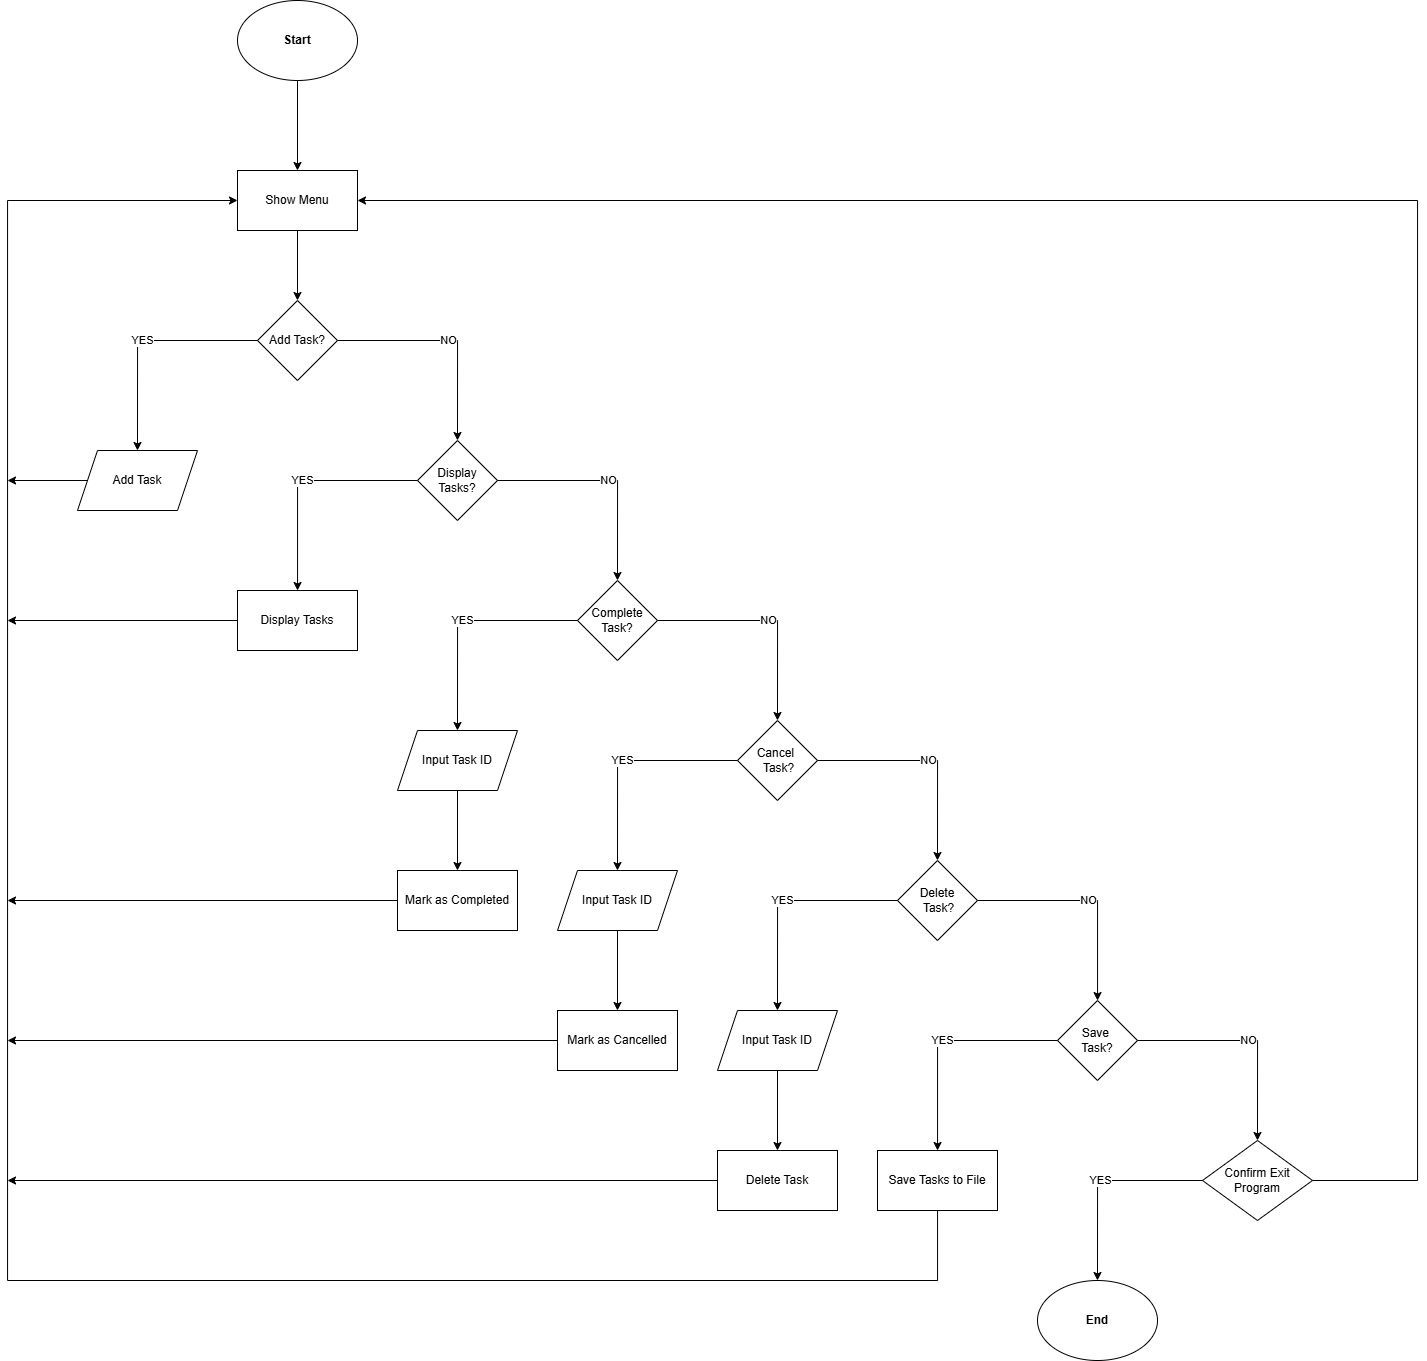

The diagram above was exported from draw.io. Its source (the exported page's mxGraphModel, read from the mxfile embedded in the PNG):
<mxGraphModel dx="1687" dy="918" grid="1" gridSize="10" guides="1" tooltips="1" connect="1" arrows="1" fold="1" page="1" pageScale="1" pageWidth="850" pageHeight="1100" math="0" shadow="0">
  <root>
    <mxCell id="0" />
    <mxCell id="1" parent="0" />
    <mxCell id="LYJMMRCzWedq957PTOpe-3" value="" style="edgeStyle=orthogonalEdgeStyle;rounded=0;orthogonalLoop=1;jettySize=auto;html=1;fillColor=none;" parent="1" source="LYJMMRCzWedq957PTOpe-1" target="LYJMMRCzWedq957PTOpe-2" edge="1">
      <mxGeometry relative="1" as="geometry" />
    </mxCell>
    <mxCell id="LYJMMRCzWedq957PTOpe-1" value="&lt;b&gt;Start&lt;/b&gt;" style="ellipse;whiteSpace=wrap;html=1;fillStyle=auto;fillColor=none;" parent="1" vertex="1">
      <mxGeometry x="350" y="80" width="120" height="80" as="geometry" />
    </mxCell>
    <mxCell id="LYJMMRCzWedq957PTOpe-7" value="" style="edgeStyle=orthogonalEdgeStyle;rounded=0;orthogonalLoop=1;jettySize=auto;html=1;fillColor=none;" parent="1" source="LYJMMRCzWedq957PTOpe-2" target="LYJMMRCzWedq957PTOpe-6" edge="1">
      <mxGeometry relative="1" as="geometry" />
    </mxCell>
    <mxCell id="LYJMMRCzWedq957PTOpe-2" value="Show Menu" style="whiteSpace=wrap;html=1;fillStyle=auto;fillColor=none;" parent="1" vertex="1">
      <mxGeometry x="350" y="250" width="120" height="60" as="geometry" />
    </mxCell>
    <mxCell id="LYJMMRCzWedq957PTOpe-9" value="YES" style="edgeStyle=orthogonalEdgeStyle;rounded=0;orthogonalLoop=1;jettySize=auto;html=1;fillColor=none;entryX=0.5;entryY=0;entryDx=0;entryDy=0;" parent="1" source="LYJMMRCzWedq957PTOpe-6" target="LYJMMRCzWedq957PTOpe-18" edge="1">
      <mxGeometry relative="1" as="geometry">
        <mxPoint x="310" y="420" as="targetPoint" />
      </mxGeometry>
    </mxCell>
    <mxCell id="LYJMMRCzWedq957PTOpe-11" value="NO" style="edgeStyle=orthogonalEdgeStyle;rounded=0;orthogonalLoop=1;jettySize=auto;html=1;fillColor=none;entryX=0.5;entryY=0;entryDx=0;entryDy=0;" parent="1" source="LYJMMRCzWedq957PTOpe-6" target="LYJMMRCzWedq957PTOpe-12" edge="1">
      <mxGeometry relative="1" as="geometry">
        <mxPoint x="510" y="420" as="targetPoint" />
      </mxGeometry>
    </mxCell>
    <mxCell id="LYJMMRCzWedq957PTOpe-6" value="Add Task?" style="rhombus;whiteSpace=wrap;html=1;fillStyle=auto;fillColor=none;" parent="1" vertex="1">
      <mxGeometry x="370" y="380" width="80" height="80" as="geometry" />
    </mxCell>
    <mxCell id="LYJMMRCzWedq957PTOpe-15" value="YES" style="edgeStyle=orthogonalEdgeStyle;rounded=0;orthogonalLoop=1;jettySize=auto;html=1;fillColor=none;" parent="1" source="LYJMMRCzWedq957PTOpe-12" target="LYJMMRCzWedq957PTOpe-22" edge="1">
      <mxGeometry relative="1" as="geometry">
        <mxPoint x="470" y="560" as="targetPoint" />
      </mxGeometry>
    </mxCell>
    <mxCell id="LYJMMRCzWedq957PTOpe-17" value="NO" style="edgeStyle=orthogonalEdgeStyle;rounded=0;orthogonalLoop=1;jettySize=auto;html=1;fillColor=none;entryX=0.5;entryY=0;entryDx=0;entryDy=0;" parent="1" source="LYJMMRCzWedq957PTOpe-12" target="LYJMMRCzWedq957PTOpe-24" edge="1">
      <mxGeometry relative="1" as="geometry">
        <mxPoint x="670" y="560" as="targetPoint" />
      </mxGeometry>
    </mxCell>
    <mxCell id="LYJMMRCzWedq957PTOpe-12" value="Display Tasks?" style="rhombus;whiteSpace=wrap;html=1;fillStyle=auto;fillColor=none;" parent="1" vertex="1">
      <mxGeometry x="530" y="520" width="80" height="80" as="geometry" />
    </mxCell>
    <mxCell id="LYJMMRCzWedq957PTOpe-96" style="edgeStyle=orthogonalEdgeStyle;rounded=0;orthogonalLoop=1;jettySize=auto;html=1;fillColor=none;" parent="1" source="LYJMMRCzWedq957PTOpe-18" edge="1">
      <mxGeometry relative="1" as="geometry">
        <mxPoint x="120" y="560" as="targetPoint" />
      </mxGeometry>
    </mxCell>
    <mxCell id="LYJMMRCzWedq957PTOpe-18" value="Add Task" style="shape=parallelogram;perimeter=parallelogramPerimeter;whiteSpace=wrap;html=1;fixedSize=1;fillStyle=auto;fillColor=none;" parent="1" vertex="1">
      <mxGeometry x="190" y="530" width="120" height="60" as="geometry" />
    </mxCell>
    <mxCell id="LYJMMRCzWedq957PTOpe-95" style="edgeStyle=orthogonalEdgeStyle;rounded=0;orthogonalLoop=1;jettySize=auto;html=1;fillColor=none;" parent="1" source="LYJMMRCzWedq957PTOpe-22" edge="1">
      <mxGeometry relative="1" as="geometry">
        <mxPoint x="120" y="700" as="targetPoint" />
      </mxGeometry>
    </mxCell>
    <mxCell id="LYJMMRCzWedq957PTOpe-22" value="Display Tasks" style="whiteSpace=wrap;html=1;fillStyle=auto;fillColor=none;" parent="1" vertex="1">
      <mxGeometry x="350" y="670" width="120" height="60" as="geometry" />
    </mxCell>
    <mxCell id="LYJMMRCzWedq957PTOpe-27" value="YES" style="edgeStyle=orthogonalEdgeStyle;rounded=0;orthogonalLoop=1;jettySize=auto;html=1;fillColor=none;entryX=0.5;entryY=0;entryDx=0;entryDy=0;" parent="1" source="LYJMMRCzWedq957PTOpe-24" target="LYJMMRCzWedq957PTOpe-46" edge="1">
      <mxGeometry relative="1" as="geometry">
        <mxPoint x="630" y="700" as="targetPoint" />
      </mxGeometry>
    </mxCell>
    <mxCell id="LYJMMRCzWedq957PTOpe-29" value="NO" style="edgeStyle=orthogonalEdgeStyle;rounded=0;orthogonalLoop=1;jettySize=auto;html=1;fillColor=none;entryX=0.5;entryY=0;entryDx=0;entryDy=0;" parent="1" source="LYJMMRCzWedq957PTOpe-24" target="LYJMMRCzWedq957PTOpe-31" edge="1">
      <mxGeometry relative="1" as="geometry">
        <mxPoint x="830" y="700" as="targetPoint" />
      </mxGeometry>
    </mxCell>
    <mxCell id="LYJMMRCzWedq957PTOpe-24" value="Complete Task?" style="rhombus;whiteSpace=wrap;html=1;fillStyle=auto;fillColor=none;" parent="1" vertex="1">
      <mxGeometry x="690" y="660" width="80" height="80" as="geometry" />
    </mxCell>
    <mxCell id="LYJMMRCzWedq957PTOpe-30" value="NO" style="edgeStyle=orthogonalEdgeStyle;rounded=0;orthogonalLoop=1;jettySize=auto;html=1;fillColor=none;entryX=0.5;entryY=0;entryDx=0;entryDy=0;" parent="1" source="LYJMMRCzWedq957PTOpe-31" target="LYJMMRCzWedq957PTOpe-36" edge="1">
      <mxGeometry relative="1" as="geometry">
        <mxPoint x="990" y="840" as="targetPoint" />
      </mxGeometry>
    </mxCell>
    <mxCell id="LYJMMRCzWedq957PTOpe-41" value="YES" style="edgeStyle=orthogonalEdgeStyle;rounded=0;orthogonalLoop=1;jettySize=auto;html=1;fillColor=none;entryX=0.5;entryY=0;entryDx=0;entryDy=0;" parent="1" source="LYJMMRCzWedq957PTOpe-31" target="LYJMMRCzWedq957PTOpe-52" edge="1">
      <mxGeometry relative="1" as="geometry">
        <mxPoint x="790" y="840" as="targetPoint" />
      </mxGeometry>
    </mxCell>
    <mxCell id="LYJMMRCzWedq957PTOpe-31" value="Cancel&amp;nbsp; &amp;nbsp;Task?" style="rhombus;whiteSpace=wrap;html=1;fillStyle=auto;fillColor=none;" parent="1" vertex="1">
      <mxGeometry x="850" y="800" width="80" height="80" as="geometry" />
    </mxCell>
    <mxCell id="LYJMMRCzWedq957PTOpe-34" value="YES" style="edgeStyle=orthogonalEdgeStyle;rounded=0;orthogonalLoop=1;jettySize=auto;html=1;fillColor=none;entryX=0.5;entryY=0;entryDx=0;entryDy=0;" parent="1" source="LYJMMRCzWedq957PTOpe-36" target="LYJMMRCzWedq957PTOpe-56" edge="1">
      <mxGeometry relative="1" as="geometry">
        <mxPoint x="950" y="980" as="targetPoint" />
      </mxGeometry>
    </mxCell>
    <mxCell id="LYJMMRCzWedq957PTOpe-35" value="NO" style="edgeStyle=orthogonalEdgeStyle;rounded=0;orthogonalLoop=1;jettySize=auto;html=1;fillColor=none;" parent="1" source="LYJMMRCzWedq957PTOpe-36" target="LYJMMRCzWedq957PTOpe-60" edge="1">
      <mxGeometry relative="1" as="geometry">
        <mxPoint x="1150" y="980" as="targetPoint" />
      </mxGeometry>
    </mxCell>
    <mxCell id="LYJMMRCzWedq957PTOpe-36" value="&amp;nbsp;Delete&amp;nbsp; &amp;nbsp;Task?" style="rhombus;whiteSpace=wrap;html=1;fillStyle=auto;fillColor=none;" parent="1" vertex="1">
      <mxGeometry x="1010" y="940" width="80" height="80" as="geometry" />
    </mxCell>
    <mxCell id="LYJMMRCzWedq957PTOpe-49" value="" style="edgeStyle=orthogonalEdgeStyle;rounded=0;orthogonalLoop=1;jettySize=auto;html=1;fillColor=none;" parent="1" source="LYJMMRCzWedq957PTOpe-46" target="LYJMMRCzWedq957PTOpe-48" edge="1">
      <mxGeometry relative="1" as="geometry" />
    </mxCell>
    <mxCell id="LYJMMRCzWedq957PTOpe-46" value="Input Task ID" style="shape=parallelogram;perimeter=parallelogramPerimeter;whiteSpace=wrap;html=1;fixedSize=1;fillStyle=auto;fillColor=none;" parent="1" vertex="1">
      <mxGeometry x="510" y="810" width="120" height="60" as="geometry" />
    </mxCell>
    <mxCell id="LYJMMRCzWedq957PTOpe-94" style="edgeStyle=orthogonalEdgeStyle;rounded=0;orthogonalLoop=1;jettySize=auto;html=1;fillColor=none;" parent="1" source="LYJMMRCzWedq957PTOpe-48" edge="1">
      <mxGeometry relative="1" as="geometry">
        <mxPoint x="120" y="980" as="targetPoint" />
      </mxGeometry>
    </mxCell>
    <mxCell id="LYJMMRCzWedq957PTOpe-48" value="Mark as Completed" style="whiteSpace=wrap;html=1;fillStyle=auto;fillColor=none;" parent="1" vertex="1">
      <mxGeometry x="510" y="950" width="120" height="60" as="geometry" />
    </mxCell>
    <mxCell id="LYJMMRCzWedq957PTOpe-55" value="" style="edgeStyle=orthogonalEdgeStyle;rounded=0;orthogonalLoop=1;jettySize=auto;html=1;fillColor=none;" parent="1" source="LYJMMRCzWedq957PTOpe-52" target="LYJMMRCzWedq957PTOpe-54" edge="1">
      <mxGeometry relative="1" as="geometry" />
    </mxCell>
    <mxCell id="LYJMMRCzWedq957PTOpe-52" value="Input Task ID" style="shape=parallelogram;perimeter=parallelogramPerimeter;whiteSpace=wrap;html=1;fixedSize=1;fillStyle=auto;fillColor=none;" parent="1" vertex="1">
      <mxGeometry x="670" y="950" width="120" height="60" as="geometry" />
    </mxCell>
    <mxCell id="LYJMMRCzWedq957PTOpe-93" style="edgeStyle=orthogonalEdgeStyle;rounded=0;orthogonalLoop=1;jettySize=auto;html=1;fillColor=none;" parent="1" source="LYJMMRCzWedq957PTOpe-54" edge="1">
      <mxGeometry relative="1" as="geometry">
        <mxPoint x="120" y="1120" as="targetPoint" />
      </mxGeometry>
    </mxCell>
    <mxCell id="LYJMMRCzWedq957PTOpe-54" value="Mark as Cancelled" style="whiteSpace=wrap;html=1;fillStyle=auto;fillColor=none;" parent="1" vertex="1">
      <mxGeometry x="670" y="1090" width="120" height="60" as="geometry" />
    </mxCell>
    <mxCell id="LYJMMRCzWedq957PTOpe-59" value="" style="edgeStyle=orthogonalEdgeStyle;rounded=0;orthogonalLoop=1;jettySize=auto;html=1;fillColor=none;" parent="1" source="LYJMMRCzWedq957PTOpe-56" target="LYJMMRCzWedq957PTOpe-58" edge="1">
      <mxGeometry relative="1" as="geometry" />
    </mxCell>
    <mxCell id="LYJMMRCzWedq957PTOpe-56" value="Input Task ID" style="shape=parallelogram;perimeter=parallelogramPerimeter;whiteSpace=wrap;html=1;fixedSize=1;fillStyle=auto;fillColor=none;" parent="1" vertex="1">
      <mxGeometry x="830" y="1090" width="120" height="60" as="geometry" />
    </mxCell>
    <mxCell id="LYJMMRCzWedq957PTOpe-92" style="edgeStyle=orthogonalEdgeStyle;rounded=0;orthogonalLoop=1;jettySize=auto;html=1;fillColor=none;" parent="1" source="LYJMMRCzWedq957PTOpe-58" edge="1">
      <mxGeometry relative="1" as="geometry">
        <mxPoint x="120" y="1260" as="targetPoint" />
      </mxGeometry>
    </mxCell>
    <mxCell id="LYJMMRCzWedq957PTOpe-58" value="Delete Task" style="whiteSpace=wrap;html=1;fillStyle=auto;fillColor=none;" parent="1" vertex="1">
      <mxGeometry x="830" y="1230" width="120" height="60" as="geometry" />
    </mxCell>
    <mxCell id="LYJMMRCzWedq957PTOpe-63" value="YES" style="edgeStyle=orthogonalEdgeStyle;rounded=0;orthogonalLoop=1;jettySize=auto;html=1;fillColor=none;" parent="1" source="LYJMMRCzWedq957PTOpe-60" target="LYJMMRCzWedq957PTOpe-68" edge="1">
      <mxGeometry relative="1" as="geometry">
        <mxPoint x="1110" y="1120" as="targetPoint" />
      </mxGeometry>
    </mxCell>
    <mxCell id="LYJMMRCzWedq957PTOpe-65" value="NO" style="edgeStyle=orthogonalEdgeStyle;rounded=0;orthogonalLoop=1;jettySize=auto;html=1;fillColor=none;entryX=0.5;entryY=0;entryDx=0;entryDy=0;" parent="1" source="LYJMMRCzWedq957PTOpe-60" target="LYJMMRCzWedq957PTOpe-72" edge="1">
      <mxGeometry relative="1" as="geometry">
        <mxPoint x="1310" y="1120" as="targetPoint" />
      </mxGeometry>
    </mxCell>
    <mxCell id="LYJMMRCzWedq957PTOpe-60" value="&amp;nbsp; Save&amp;nbsp; &amp;nbsp; Task?" style="rhombus;whiteSpace=wrap;html=1;fillStyle=auto;fillColor=none;" parent="1" vertex="1">
      <mxGeometry x="1170" y="1080" width="80" height="80" as="geometry" />
    </mxCell>
    <mxCell id="LYJMMRCzWedq957PTOpe-87" value="" style="edgeStyle=orthogonalEdgeStyle;rounded=0;orthogonalLoop=1;jettySize=auto;html=1;fillColor=none;" parent="1" source="LYJMMRCzWedq957PTOpe-68" edge="1">
      <mxGeometry relative="1" as="geometry">
        <mxPoint x="350" y="280" as="targetPoint" />
        <Array as="points">
          <mxPoint x="1050" y="1360" />
          <mxPoint x="120" y="1360" />
          <mxPoint x="120" y="280" />
        </Array>
      </mxGeometry>
    </mxCell>
    <mxCell id="LYJMMRCzWedq957PTOpe-68" value="Save Tasks to File" style="whiteSpace=wrap;html=1;fillStyle=auto;fillColor=none;" parent="1" vertex="1">
      <mxGeometry x="990" y="1230" width="120" height="60" as="geometry" />
    </mxCell>
    <mxCell id="LYJMMRCzWedq957PTOpe-72" value="Confirm Exit Program" style="rhombus;whiteSpace=wrap;html=1;fillStyle=auto;fillColor=none;" parent="1" vertex="1">
      <mxGeometry x="1315" y="1220" width="110" height="80" as="geometry" />
    </mxCell>
    <mxCell id="LYJMMRCzWedq957PTOpe-83" value="YES" style="edgeStyle=orthogonalEdgeStyle;rounded=0;orthogonalLoop=1;jettySize=auto;html=1;fillColor=none;exitX=0;exitY=0.5;exitDx=0;exitDy=0;" parent="1" source="LYJMMRCzWedq957PTOpe-72" target="LYJMMRCzWedq957PTOpe-82" edge="1">
      <mxGeometry relative="1" as="geometry">
        <mxPoint x="1210" y="1290" as="sourcePoint" />
      </mxGeometry>
    </mxCell>
    <mxCell id="LYJMMRCzWedq957PTOpe-85" value="" style="edgeStyle=orthogonalEdgeStyle;rounded=0;orthogonalLoop=1;jettySize=auto;html=1;fillColor=none;exitX=1;exitY=0.5;exitDx=0;exitDy=0;" parent="1" source="LYJMMRCzWedq957PTOpe-72" edge="1">
      <mxGeometry relative="1" as="geometry">
        <mxPoint x="470" y="280" as="targetPoint" />
        <Array as="points">
          <mxPoint x="1530" y="1260" />
          <mxPoint x="1530" y="280" />
        </Array>
        <mxPoint x="1530.0588235294117" y="1230" as="sourcePoint" />
      </mxGeometry>
    </mxCell>
    <mxCell id="LYJMMRCzWedq957PTOpe-82" value="&lt;b&gt;End&lt;/b&gt;" style="ellipse;whiteSpace=wrap;html=1;fillColor=none;" parent="1" vertex="1">
      <mxGeometry x="1150" y="1360" width="120" height="80" as="geometry" />
    </mxCell>
  </root>
</mxGraphModel>